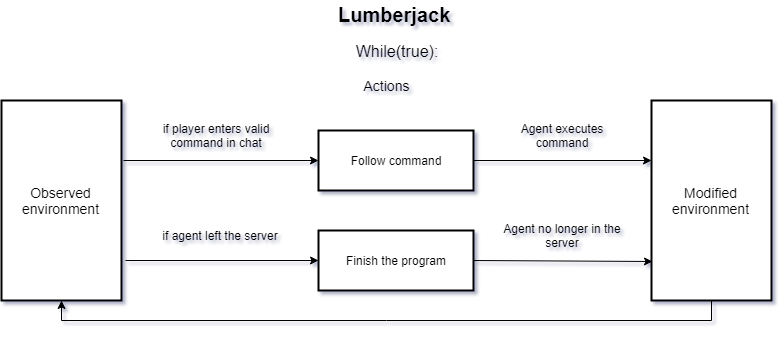

The diagram above was exported from draw.io. Its source (the exported page's mxGraphModel, read from the mxfile embedded in the PNG):
<mxGraphModel dx="1368" dy="791" grid="1" gridSize="10" guides="1" tooltips="1" connect="1" arrows="1" fold="1" page="1" pageScale="1" pageWidth="850" pageHeight="1100" math="0" shadow="0">
  <root>
    <mxCell id="0" />
    <mxCell id="1" parent="0" />
    <mxCell id="2" value="&lt;b&gt;&lt;font style=&quot;font-size: 20px&quot;&gt;Lumberjack&lt;/font&gt;&lt;/b&gt;" style="text;html=1;resizable=0;points=[];autosize=1;align=left;verticalAlign=top;spacingTop=-4;" vertex="1" parent="1">
      <mxGeometry x="375" y="1820" width="130" height="20" as="geometry" />
    </mxCell>
    <mxCell id="3" value="&lt;font style=&quot;font-size: 16px&quot;&gt;While(true):&lt;/font&gt;" style="text;html=1;strokeColor=none;fillColor=none;align=center;verticalAlign=middle;whiteSpace=wrap;rounded=0;" vertex="1" parent="1">
      <mxGeometry x="355" y="1850" width="160" height="40" as="geometry" />
    </mxCell>
    <mxCell id="4" value="&lt;font style=&quot;font-size: 14px&quot;&gt;Observed environment&lt;/font&gt;" style="rounded=0;whiteSpace=wrap;html=1;strokeWidth=2;" vertex="1" parent="1">
      <mxGeometry x="40" y="1920" width="120" height="200" as="geometry" />
    </mxCell>
    <mxCell id="5" value="Finish the program" style="rounded=0;whiteSpace=wrap;html=1;strokeWidth=2;" vertex="1" parent="1">
      <mxGeometry x="357" y="2050" width="155" height="60" as="geometry" />
    </mxCell>
    <mxCell id="6" value="Follow command" style="rounded=0;whiteSpace=wrap;html=1;strokeWidth=2;" vertex="1" parent="1">
      <mxGeometry x="357" y="1950" width="155" height="60" as="geometry" />
    </mxCell>
    <mxCell id="7" style="edgeStyle=orthogonalEdgeStyle;rounded=0;orthogonalLoop=1;jettySize=auto;html=1;exitX=0.5;exitY=1;exitDx=0;exitDy=0;entryX=0.5;entryY=1;entryDx=0;entryDy=0;" edge="1" source="8" target="4" parent="1">
      <mxGeometry relative="1" as="geometry" />
    </mxCell>
    <mxCell id="8" value="&lt;font style=&quot;font-size: 14px&quot;&gt;Modified environment&lt;/font&gt;" style="rounded=0;whiteSpace=wrap;html=1;strokeWidth=2;" vertex="1" parent="1">
      <mxGeometry x="690" y="1920" width="120" height="200" as="geometry" />
    </mxCell>
    <mxCell id="9" value="" style="endArrow=classic;html=1;entryX=0;entryY=0.5;entryDx=0;entryDy=0;" edge="1" target="6" parent="1">
      <mxGeometry width="50" height="50" relative="1" as="geometry">
        <mxPoint x="162" y="1980" as="sourcePoint" />
        <mxPoint x="290" y="1950" as="targetPoint" />
      </mxGeometry>
    </mxCell>
    <mxCell id="10" value="if player enters valid command in chat" style="text;html=1;strokeColor=none;fillColor=none;align=center;verticalAlign=middle;whiteSpace=wrap;rounded=0;" vertex="1" parent="1">
      <mxGeometry x="190" y="1940" width="130" height="30" as="geometry" />
    </mxCell>
    <mxCell id="11" value="" style="endArrow=classic;html=1;exitX=1;exitY=0.5;exitDx=0;exitDy=0;entryX=0;entryY=0.3;entryDx=0;entryDy=0;entryPerimeter=0;" edge="1" source="6" target="8" parent="1">
      <mxGeometry width="50" height="50" relative="1" as="geometry">
        <mxPoint x="570" y="2000" as="sourcePoint" />
        <mxPoint x="660" y="1990" as="targetPoint" />
      </mxGeometry>
    </mxCell>
    <mxCell id="12" value="Agent executes command" style="text;html=1;strokeColor=none;fillColor=none;align=center;verticalAlign=middle;whiteSpace=wrap;rounded=0;" vertex="1" parent="1">
      <mxGeometry x="536" y="1940" width="130" height="30" as="geometry" />
    </mxCell>
    <mxCell id="13" value="" style="endArrow=classic;html=1;entryX=0;entryY=0.5;entryDx=0;entryDy=0;" edge="1" target="5" parent="1">
      <mxGeometry width="50" height="50" relative="1" as="geometry">
        <mxPoint x="164" y="2080" as="sourcePoint" />
        <mxPoint x="260" y="2060" as="targetPoint" />
      </mxGeometry>
    </mxCell>
    <mxCell id="14" value="if agent left the server" style="text;html=1;strokeColor=none;fillColor=none;align=center;verticalAlign=middle;whiteSpace=wrap;rounded=0;" vertex="1" parent="1">
      <mxGeometry x="193.5" y="2040" width="130" height="30" as="geometry" />
    </mxCell>
    <mxCell id="15" value="" style="endArrow=classic;html=1;exitX=1;exitY=0.5;exitDx=0;exitDy=0;entryX=0.008;entryY=0.805;entryDx=0;entryDy=0;entryPerimeter=0;" edge="1" source="5" target="8" parent="1">
      <mxGeometry width="50" height="50" relative="1" as="geometry">
        <mxPoint x="580" y="2100" as="sourcePoint" />
        <mxPoint x="630" y="2050" as="targetPoint" />
      </mxGeometry>
    </mxCell>
    <mxCell id="16" value="Agent no longer in the server" style="text;html=1;strokeColor=none;fillColor=none;align=center;verticalAlign=middle;whiteSpace=wrap;rounded=0;" vertex="1" parent="1">
      <mxGeometry x="536" y="2040" width="130" height="30" as="geometry" />
    </mxCell>
    <mxCell id="17" value="&lt;font style=&quot;font-size: 14px&quot;&gt;Actions&lt;/font&gt;" style="text;html=1;strokeColor=none;fillColor=none;align=center;verticalAlign=middle;whiteSpace=wrap;rounded=0;" vertex="1" parent="1">
      <mxGeometry x="395" y="1890" width="59" height="30" as="geometry" />
    </mxCell>
  </root>
</mxGraphModel>